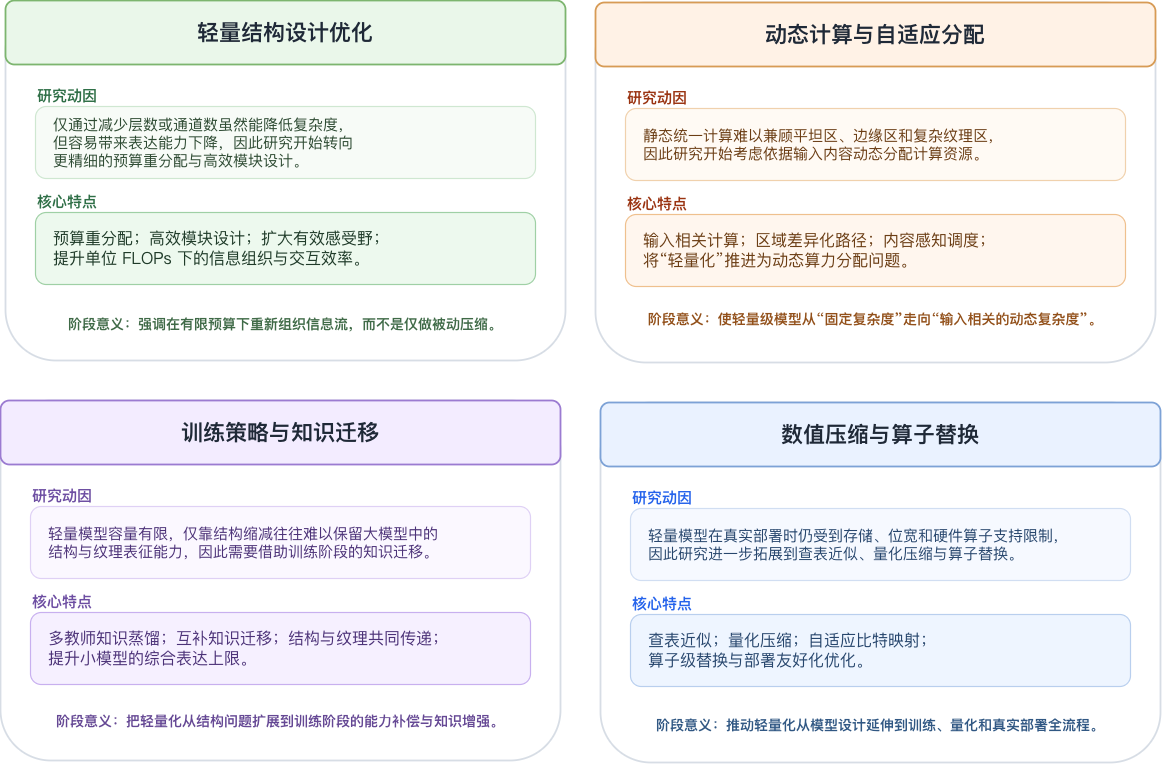

The diagram above was exported from draw.io. Its source (the exported page's mxGraphModel, read from the mxfile embedded in the PNG):
<mxGraphModel dx="1677" dy="1117" grid="1" gridSize="10" guides="1" tooltips="1" connect="1" arrows="1" fold="1" page="1" pageScale="1" pageWidth="1900" pageHeight="1120" math="0" shadow="0">
  <root>
    <mxCell id="0" />
    <mxCell id="1" parent="0" />
    <mxCell id="20" parent="1" style="rounded=1;whiteSpace=wrap;html=1;fillColor=#ffffff;strokeColor=#d7dde5;strokeWidth=1.8;arcSize=14;" value="" vertex="1">
      <mxGeometry height="360" width="560" x="565" y="270" as="geometry" />
    </mxCell>
    <mxCell id="21" parent="1" style="rounded=1;whiteSpace=wrap;html=1;fillColor=#eaf7ea;strokeColor=#7db56f;strokeWidth=1.8;arcSize=14;" value="" vertex="1">
      <mxGeometry height="64" width="560" x="565" y="270" as="geometry" />
    </mxCell>
    <mxCell id="22" parent="1" style="text;html=1;strokeColor=none;fillColor=none;align=center;verticalAlign=middle;whiteSpace=wrap;rounded=0;fontFamily=Microsoft YaHei;fontSize=22;fontStyle=1;fontColor=#1f2937;" value="轻量结构设计优化" vertex="1">
      <mxGeometry height="28" width="380" x="655" y="288" as="geometry" />
    </mxCell>
    <mxCell id="23" parent="1" style="text;html=1;strokeColor=none;fillColor=none;align=left;verticalAlign=top;whiteSpace=wrap;rounded=0;fontFamily=Microsoft YaHei;fontSize=15;fontStyle=1;fontColor=#2f6f47;" value="研究动因" vertex="1">
      <mxGeometry height="22" width="90" x="595" y="350" as="geometry" />
    </mxCell>
    <mxCell id="24" parent="1" style="rounded=1;whiteSpace=wrap;html=1;fillColor=#f7fbf7;strokeColor=#cfe7d1;strokeWidth=1.2;align=left;verticalAlign=middle;spacingLeft=16;fontFamily=Microsoft YaHei;fontSize=15;fontColor=#2e4b33;" value="仅通过减少层数或通道数虽然能降低复杂度，&lt;div&gt;但容易带来表达能力下降，因此研究开始转向&lt;/div&gt;&lt;div&gt;更精细的预算重分配与高效模块设计。&lt;/div&gt;" vertex="1">
      <mxGeometry height="72" width="500" x="595" y="376" as="geometry" />
    </mxCell>
    <mxCell id="25" parent="1" style="text;html=1;strokeColor=none;fillColor=none;align=left;verticalAlign=top;whiteSpace=wrap;rounded=0;fontFamily=Microsoft YaHei;fontSize=15;fontStyle=1;fontColor=#2f6f47;" value="核心特点" vertex="1">
      <mxGeometry height="22" width="90" x="595" y="456" as="geometry" />
    </mxCell>
    <mxCell id="26" parent="1" style="rounded=1;whiteSpace=wrap;html=1;fillColor=#edf9ee;strokeColor=#9fd0a5;strokeWidth=1.2;align=left;verticalAlign=middle;spacingLeft=16;fontFamily=Microsoft YaHei;fontSize=16;fontColor=#1f3b29;" value="预算重分配；高效模块设计；扩大有效感受野；&lt;div&gt;提升单位 FLOPs 下的信息组织与交互效率。&lt;/div&gt;" vertex="1">
      <mxGeometry height="72" width="500" x="595" y="482" as="geometry" />
    </mxCell>
    <mxCell id="30" parent="1" style="rounded=1;whiteSpace=wrap;html=1;fillColor=#ffffff;strokeColor=#d7dde5;strokeWidth=1.8;arcSize=14;" value="" vertex="1">
      <mxGeometry height="360" width="560" x="1155" y="272" as="geometry" />
    </mxCell>
    <mxCell id="31" parent="1" style="rounded=1;whiteSpace=wrap;html=1;fillColor=#fff2e6;strokeColor=#d79b55;strokeWidth=1.8;arcSize=14;" value="" vertex="1">
      <mxGeometry height="64" width="560" x="1155" y="272" as="geometry" />
    </mxCell>
    <mxCell id="32" parent="1" style="text;html=1;strokeColor=none;fillColor=none;align=center;verticalAlign=middle;whiteSpace=wrap;rounded=0;fontFamily=Microsoft YaHei;fontSize=22;fontStyle=1;fontColor=#1f2937;" value="动态计算与自适应分配" vertex="1">
      <mxGeometry height="28" width="400" x="1235" y="290" as="geometry" />
    </mxCell>
    <mxCell id="33" parent="1" style="text;html=1;strokeColor=none;fillColor=none;align=left;verticalAlign=top;whiteSpace=wrap;rounded=0;fontFamily=Microsoft YaHei;fontSize=15;fontStyle=1;fontColor=#9a3412;" value="研究动因" vertex="1">
      <mxGeometry height="22" width="90" x="1185" y="352" as="geometry" />
    </mxCell>
    <mxCell id="34" parent="1" style="rounded=1;whiteSpace=wrap;html=1;fillColor=#fffaf4;strokeColor=#f0d1ad;strokeWidth=1.2;align=left;verticalAlign=middle;spacingLeft=16;fontFamily=Microsoft YaHei;fontSize=15;fontColor=#6b3d14;" value="静态统一计算难以兼顾平坦区、边缘区和复杂纹理区，&lt;div&gt;因此研究开始考虑依据输入内容动态分配计算资源。&lt;/div&gt;" vertex="1">
      <mxGeometry height="72" width="500" x="1185" y="378" as="geometry" />
    </mxCell>
    <mxCell id="35" parent="1" style="text;html=1;strokeColor=none;fillColor=none;align=left;verticalAlign=top;whiteSpace=wrap;rounded=0;fontFamily=Microsoft YaHei;fontSize=15;fontStyle=1;fontColor=#9a3412;" value="核心特点" vertex="1">
      <mxGeometry height="22" width="90" x="1185" y="458" as="geometry" />
    </mxCell>
    <mxCell id="36" parent="1" style="rounded=1;whiteSpace=wrap;html=1;fillColor=#fff6ee;strokeColor=#efc08e;strokeWidth=1.2;align=left;verticalAlign=middle;spacingLeft=16;fontFamily=Microsoft YaHei;fontSize=16;fontColor=#6b3d14;" value="输入相关计算；区域差异化路径；内容感知调度；&lt;div&gt;将“轻量化”推进为动态算力分配问题。&lt;/div&gt;" vertex="1">
      <mxGeometry height="72" width="500" x="1185" y="484" as="geometry" />
    </mxCell>
    <mxCell id="37" parent="1" style="text;html=1;strokeColor=none;fillColor=none;align=left;verticalAlign=top;whiteSpace=wrap;rounded=0;fontFamily=Microsoft YaHei;fontSize=15;fontStyle=1;fontColor=#4b5563;" value="代表方法与作用" vertex="1">
      <mxGeometry height="22" width="120" x="740" y="713" as="geometry" />
    </mxCell>
    <mxCell id="39" parent="1" style="text;html=1;strokeColor=none;fillColor=none;align=center;verticalAlign=middle;whiteSpace=wrap;rounded=0;fontFamily=Microsoft YaHei;fontSize=14;fontStyle=1;fontColor=#92501a;" value="阶段意义：使轻量级模型从“固定复杂度”走向“输入相关的动态复杂度”。" vertex="1">
      <mxGeometry height="22" width="480" x="1195" y="578" as="geometry" />
    </mxCell>
    <mxCell id="40" parent="1" style="rounded=1;whiteSpace=wrap;html=1;fillColor=#ffffff;strokeColor=#d7dde5;strokeWidth=1.8;arcSize=14;" value="" vertex="1">
      <mxGeometry height="360" width="560" x="560" y="670" as="geometry" />
    </mxCell>
    <mxCell id="41" parent="1" style="rounded=1;whiteSpace=wrap;html=1;fillColor=#f3ecff;strokeColor=#9b7bd1;strokeWidth=1.8;arcSize=14;" value="" vertex="1">
      <mxGeometry height="64" width="560" x="560" y="670" as="geometry" />
    </mxCell>
    <mxCell id="42" parent="1" style="text;html=1;strokeColor=none;fillColor=none;align=center;verticalAlign=middle;whiteSpace=wrap;rounded=0;fontFamily=Microsoft YaHei;fontSize=22;fontStyle=1;fontColor=#1f2937;" value="训练策略与知识迁移" vertex="1">
      <mxGeometry height="28" width="400" x="640" y="688" as="geometry" />
    </mxCell>
    <mxCell id="43" parent="1" style="text;html=1;strokeColor=none;fillColor=none;align=left;verticalAlign=top;whiteSpace=wrap;rounded=0;fontFamily=Microsoft YaHei;fontSize=15;fontStyle=1;fontColor=#6d4ea2;" value="研究动因" vertex="1">
      <mxGeometry height="22" width="90" x="590" y="750" as="geometry" />
    </mxCell>
    <mxCell id="44" parent="1" style="rounded=1;whiteSpace=wrap;html=1;fillColor=#fbf8ff;strokeColor=#dfd1f5;strokeWidth=1.2;align=left;verticalAlign=middle;spacingLeft=16;fontFamily=Microsoft YaHei;fontSize=15;fontColor=#4c3278;" value="轻量模型容量有限，仅靠结构缩减往往难以保留大模型中的&lt;div&gt;结构与纹理表征能力，因此需要借助训练阶段的知识迁移。&lt;/div&gt;" vertex="1">
      <mxGeometry height="72" width="500" x="590" y="776" as="geometry" />
    </mxCell>
    <mxCell id="45" parent="1" style="text;html=1;strokeColor=none;fillColor=none;align=left;verticalAlign=top;whiteSpace=wrap;rounded=0;fontFamily=Microsoft YaHei;fontSize=15;fontStyle=1;fontColor=#6d4ea2;" value="核心特点" vertex="1">
      <mxGeometry height="22" width="90" x="590" y="856" as="geometry" />
    </mxCell>
    <mxCell id="46" parent="1" style="rounded=1;whiteSpace=wrap;html=1;fillColor=#f6f0ff;strokeColor=#c8b0ef;strokeWidth=1.2;align=left;verticalAlign=middle;spacingLeft=16;fontFamily=Microsoft YaHei;fontSize=16;fontColor=#4c3278;" value="多教师知识蒸馏；互补知识迁移；结构与纹理共同传递；&lt;div&gt;提升小模型的综合表达上限。&lt;/div&gt;" vertex="1">
      <mxGeometry height="72" width="500" x="590" y="882" as="geometry" />
    </mxCell>
    <mxCell id="49" parent="1" style="text;html=1;strokeColor=none;fillColor=none;align=center;verticalAlign=middle;whiteSpace=wrap;rounded=0;fontFamily=Microsoft YaHei;fontSize=14;fontStyle=1;fontColor=#654894;" value="阶段意义：把轻量化从结构问题扩展到训练阶段的能力补偿与知识增强。" vertex="1">
      <mxGeometry height="22" width="480" x="600" y="980" as="geometry" />
    </mxCell>
    <mxCell id="50" parent="1" style="rounded=1;whiteSpace=wrap;html=1;fillColor=#ffffff;strokeColor=#d7dde5;strokeWidth=1.8;arcSize=14;" value="" vertex="1">
      <mxGeometry height="360" width="560" x="1160" y="672" as="geometry" />
    </mxCell>
    <mxCell id="51" parent="1" style="rounded=1;whiteSpace=wrap;html=1;fillColor=#eaf2ff;strokeColor=#7da2d6;strokeWidth=1.8;arcSize=14;" value="" vertex="1">
      <mxGeometry height="64" width="560" x="1160" y="672" as="geometry" />
    </mxCell>
    <mxCell id="52" parent="1" style="text;html=1;strokeColor=none;fillColor=none;align=center;verticalAlign=middle;whiteSpace=wrap;rounded=0;fontFamily=Microsoft YaHei;fontSize=22;fontStyle=1;fontColor=#1f2937;" value="数值压缩与算子替换" vertex="1">
      <mxGeometry height="28" width="400" x="1240" y="690" as="geometry" />
    </mxCell>
    <mxCell id="53" parent="1" style="text;html=1;strokeColor=none;fillColor=none;align=left;verticalAlign=top;whiteSpace=wrap;rounded=0;fontFamily=Microsoft YaHei;fontSize=15;fontStyle=1;fontColor=#2563eb;" value="研究动因" vertex="1">
      <mxGeometry height="22" width="90" x="1190" y="752" as="geometry" />
    </mxCell>
    <mxCell id="54" parent="1" style="rounded=1;whiteSpace=wrap;html=1;fillColor=#f6f9ff;strokeColor=#d1def2;strokeWidth=1.2;align=left;verticalAlign=middle;spacingLeft=16;fontFamily=Microsoft YaHei;fontSize=15;fontColor=#27466d;" value="轻量模型在真实部署时仍受到存储、位宽和硬件算子支持限制，&lt;div&gt;因此研究进一步拓展到查表近似、量化压缩与算子替换。&lt;/div&gt;" vertex="1">
      <mxGeometry height="72" width="500" x="1190" y="778" as="geometry" />
    </mxCell>
    <mxCell id="55" parent="1" style="text;html=1;strokeColor=none;fillColor=none;align=left;verticalAlign=top;whiteSpace=wrap;rounded=0;fontFamily=Microsoft YaHei;fontSize=15;fontStyle=1;fontColor=#2563eb;" value="核心特点" vertex="1">
      <mxGeometry height="22" width="90" x="1190" y="858" as="geometry" />
    </mxCell>
    <mxCell id="56" parent="1" style="rounded=1;whiteSpace=wrap;html=1;fillColor=#eef5ff;strokeColor=#b9cfee;strokeWidth=1.2;align=left;verticalAlign=middle;spacingLeft=16;fontFamily=Microsoft YaHei;fontSize=16;fontColor=#27466d;" value="查表近似；量化压缩；自适应比特映射；&lt;div&gt;算子级替换与部署友好化优化。&lt;/div&gt;" vertex="1">
      <mxGeometry height="72" width="500" x="1190" y="884" as="geometry" />
    </mxCell>
    <mxCell id="59" parent="1" style="text;html=1;strokeColor=none;fillColor=none;align=center;verticalAlign=middle;whiteSpace=wrap;rounded=0;fontFamily=Microsoft YaHei;fontSize=14;fontStyle=1;fontColor=#305783;" value="阶段意义：推动轻量化从模型设计延伸到训练、量化和真实部署全流程。" vertex="1">
      <mxGeometry height="22" width="480" x="1200" y="984" as="geometry" />
    </mxCell>
    <mxCell id="WmJC3wHzowCF5EcEveuz-71" parent="1" style="text;html=1;strokeColor=none;fillColor=none;align=center;verticalAlign=middle;whiteSpace=wrap;rounded=0;fontFamily=Microsoft YaHei;fontSize=14;fontStyle=1;fontColor=#3f6a47;" value="阶段意义：强调在有限预算下重新组织信息流，而不是仅做被动压缩。" vertex="1">
      <mxGeometry height="22" width="470" x="610" y="583" as="geometry" />
    </mxCell>
  </root>
</mxGraphModel>